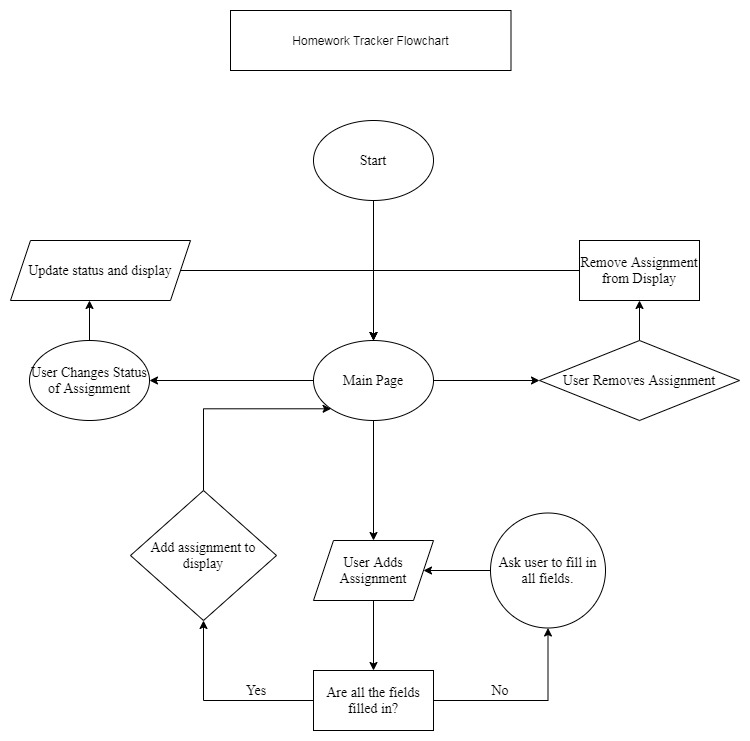

The diagram above was exported from draw.io. Its source (the exported page's mxGraphModel, read from the mxfile embedded in the PNG):
<mxGraphModel dx="1635" dy="936" grid="1" gridSize="10" guides="1" tooltips="1" connect="1" arrows="1" fold="1" page="1" pageScale="1" pageWidth="827" pageHeight="1169" math="0" shadow="0">
  <root>
    <mxCell id="WIyWlLk6GJQsqaUBKTNV-0" />
    <mxCell id="WIyWlLk6GJQsqaUBKTNV-1" parent="WIyWlLk6GJQsqaUBKTNV-0" />
    <mxCell id="9MDNs4CVH9FTClNN8tW1-56" value="Homework Tracker Flowchart" style="rounded=0;whiteSpace=wrap;html=1;" parent="WIyWlLk6GJQsqaUBKTNV-1" vertex="1">
      <mxGeometry x="280" y="50" width="280.5" height="60" as="geometry" />
    </mxCell>
    <mxCell id="JoBZt1BViPtxhJTbniqK-6" style="edgeStyle=orthogonalEdgeStyle;rounded=0;orthogonalLoop=1;jettySize=auto;html=1;fontFamily=Times New Roman;fontSize=14;" edge="1" parent="WIyWlLk6GJQsqaUBKTNV-1" source="JoBZt1BViPtxhJTbniqK-3" target="JoBZt1BViPtxhJTbniqK-4">
      <mxGeometry relative="1" as="geometry" />
    </mxCell>
    <mxCell id="JoBZt1BViPtxhJTbniqK-3" value="User Adds Assignment" style="shape=parallelogram;perimeter=parallelogramPerimeter;whiteSpace=wrap;html=1;fixedSize=1;fontFamily=Times New Roman;fontSize=14;" vertex="1" parent="WIyWlLk6GJQsqaUBKTNV-1">
      <mxGeometry x="363" y="580" width="120" height="60" as="geometry" />
    </mxCell>
    <mxCell id="JoBZt1BViPtxhJTbniqK-7" style="edgeStyle=orthogonalEdgeStyle;rounded=0;orthogonalLoop=1;jettySize=auto;html=1;fontFamily=Times New Roman;fontSize=14;" edge="1" parent="WIyWlLk6GJQsqaUBKTNV-1" source="JoBZt1BViPtxhJTbniqK-4" target="JoBZt1BViPtxhJTbniqK-8">
      <mxGeometry relative="1" as="geometry">
        <mxPoint x="359" y="630" as="targetPoint" />
      </mxGeometry>
    </mxCell>
    <mxCell id="JoBZt1BViPtxhJTbniqK-13" style="edgeStyle=orthogonalEdgeStyle;rounded=0;orthogonalLoop=1;jettySize=auto;html=1;fontFamily=Times New Roman;fontSize=14;" edge="1" parent="WIyWlLk6GJQsqaUBKTNV-1" source="JoBZt1BViPtxhJTbniqK-4" target="JoBZt1BViPtxhJTbniqK-12">
      <mxGeometry relative="1" as="geometry" />
    </mxCell>
    <mxCell id="JoBZt1BViPtxhJTbniqK-4" value="Are all the fields filled in?" style="rounded=0;whiteSpace=wrap;html=1;fontFamily=Times New Roman;fontSize=14;" vertex="1" parent="WIyWlLk6GJQsqaUBKTNV-1">
      <mxGeometry x="363" y="710" width="120" height="60" as="geometry" />
    </mxCell>
    <mxCell id="JoBZt1BViPtxhJTbniqK-48" style="edgeStyle=orthogonalEdgeStyle;rounded=0;orthogonalLoop=1;jettySize=auto;html=1;entryX=0;entryY=1;entryDx=0;entryDy=0;fontFamily=Times New Roman;fontSize=14;" edge="1" parent="WIyWlLk6GJQsqaUBKTNV-1" source="JoBZt1BViPtxhJTbniqK-8" target="JoBZt1BViPtxhJTbniqK-39">
      <mxGeometry relative="1" as="geometry">
        <Array as="points">
          <mxPoint x="253" y="448" />
        </Array>
      </mxGeometry>
    </mxCell>
    <mxCell id="JoBZt1BViPtxhJTbniqK-8" value="Add assignment to display" style="rhombus;whiteSpace=wrap;html=1;fontFamily=Times New Roman;fontSize=14;" vertex="1" parent="WIyWlLk6GJQsqaUBKTNV-1">
      <mxGeometry x="180" y="530" width="146" height="130" as="geometry" />
    </mxCell>
    <mxCell id="JoBZt1BViPtxhJTbniqK-10" value="Yes" style="text;html=1;strokeColor=none;fillColor=none;align=center;verticalAlign=middle;whiteSpace=wrap;rounded=0;fontFamily=Times New Roman;fontSize=14;" vertex="1" parent="WIyWlLk6GJQsqaUBKTNV-1">
      <mxGeometry x="286" y="720" width="40" height="20" as="geometry" />
    </mxCell>
    <mxCell id="JoBZt1BViPtxhJTbniqK-14" style="edgeStyle=orthogonalEdgeStyle;rounded=0;orthogonalLoop=1;jettySize=auto;html=1;fontFamily=Times New Roman;fontSize=14;" edge="1" parent="WIyWlLk6GJQsqaUBKTNV-1" source="JoBZt1BViPtxhJTbniqK-12" target="JoBZt1BViPtxhJTbniqK-3">
      <mxGeometry relative="1" as="geometry" />
    </mxCell>
    <mxCell id="JoBZt1BViPtxhJTbniqK-12" value="Ask user to fill in all fields." style="ellipse;whiteSpace=wrap;html=1;aspect=fixed;fontFamily=Times New Roman;fontSize=14;" vertex="1" parent="WIyWlLk6GJQsqaUBKTNV-1">
      <mxGeometry x="540" y="552.5" width="115" height="115" as="geometry" />
    </mxCell>
    <mxCell id="JoBZt1BViPtxhJTbniqK-15" value="No" style="text;html=1;strokeColor=none;fillColor=none;align=center;verticalAlign=middle;whiteSpace=wrap;rounded=0;fontFamily=Times New Roman;fontSize=14;" vertex="1" parent="WIyWlLk6GJQsqaUBKTNV-1">
      <mxGeometry x="530" y="720" width="40" height="20" as="geometry" />
    </mxCell>
    <mxCell id="JoBZt1BViPtxhJTbniqK-19" style="edgeStyle=orthogonalEdgeStyle;rounded=0;orthogonalLoop=1;jettySize=auto;html=1;fontFamily=Times New Roman;fontSize=14;" edge="1" parent="WIyWlLk6GJQsqaUBKTNV-1" source="JoBZt1BViPtxhJTbniqK-16" target="JoBZt1BViPtxhJTbniqK-18">
      <mxGeometry relative="1" as="geometry" />
    </mxCell>
    <mxCell id="JoBZt1BViPtxhJTbniqK-16" value="User Removes Assignment" style="rhombus;whiteSpace=wrap;html=1;fontFamily=Times New Roman;fontSize=14;" vertex="1" parent="WIyWlLk6GJQsqaUBKTNV-1">
      <mxGeometry x="589" y="380" width="200" height="80" as="geometry" />
    </mxCell>
    <mxCell id="JoBZt1BViPtxhJTbniqK-45" style="edgeStyle=orthogonalEdgeStyle;rounded=0;orthogonalLoop=1;jettySize=auto;html=1;fontFamily=Times New Roman;fontSize=14;" edge="1" parent="WIyWlLk6GJQsqaUBKTNV-1" source="JoBZt1BViPtxhJTbniqK-18" target="JoBZt1BViPtxhJTbniqK-39">
      <mxGeometry relative="1" as="geometry" />
    </mxCell>
    <mxCell id="JoBZt1BViPtxhJTbniqK-18" value="Remove Assignment from Display" style="rounded=0;whiteSpace=wrap;html=1;fontFamily=Times New Roman;fontSize=14;" vertex="1" parent="WIyWlLk6GJQsqaUBKTNV-1">
      <mxGeometry x="629" y="280" width="120" height="60" as="geometry" />
    </mxCell>
    <mxCell id="JoBZt1BViPtxhJTbniqK-26" style="edgeStyle=orthogonalEdgeStyle;rounded=0;orthogonalLoop=1;jettySize=auto;html=1;fontFamily=Times New Roman;fontSize=14;" edge="1" parent="WIyWlLk6GJQsqaUBKTNV-1" source="JoBZt1BViPtxhJTbniqK-23">
      <mxGeometry relative="1" as="geometry">
        <mxPoint x="139" y="340" as="targetPoint" />
      </mxGeometry>
    </mxCell>
    <mxCell id="JoBZt1BViPtxhJTbniqK-23" value="User Changes Status of Assignment" style="ellipse;whiteSpace=wrap;html=1;fontFamily=Times New Roman;fontSize=14;" vertex="1" parent="WIyWlLk6GJQsqaUBKTNV-1">
      <mxGeometry x="79" y="380" width="120" height="80" as="geometry" />
    </mxCell>
    <mxCell id="JoBZt1BViPtxhJTbniqK-44" style="edgeStyle=orthogonalEdgeStyle;rounded=0;orthogonalLoop=1;jettySize=auto;html=1;fontFamily=Times New Roman;fontSize=14;" edge="1" parent="WIyWlLk6GJQsqaUBKTNV-1" source="JoBZt1BViPtxhJTbniqK-24" target="JoBZt1BViPtxhJTbniqK-39">
      <mxGeometry relative="1" as="geometry" />
    </mxCell>
    <mxCell id="JoBZt1BViPtxhJTbniqK-24" value="Update status and display" style="shape=parallelogram;perimeter=parallelogramPerimeter;whiteSpace=wrap;html=1;fixedSize=1;fontFamily=Times New Roman;fontSize=14;" vertex="1" parent="WIyWlLk6GJQsqaUBKTNV-1">
      <mxGeometry x="60" y="280" width="180" height="60" as="geometry" />
    </mxCell>
    <mxCell id="JoBZt1BViPtxhJTbniqK-46" style="edgeStyle=orthogonalEdgeStyle;rounded=0;orthogonalLoop=1;jettySize=auto;html=1;fontFamily=Times New Roman;fontSize=14;" edge="1" parent="WIyWlLk6GJQsqaUBKTNV-1" source="JoBZt1BViPtxhJTbniqK-32" target="JoBZt1BViPtxhJTbniqK-39">
      <mxGeometry relative="1" as="geometry" />
    </mxCell>
    <mxCell id="JoBZt1BViPtxhJTbniqK-32" value="Start" style="ellipse;whiteSpace=wrap;html=1;fontFamily=Times New Roman;fontSize=14;" vertex="1" parent="WIyWlLk6GJQsqaUBKTNV-1">
      <mxGeometry x="363" y="160" width="120" height="80" as="geometry" />
    </mxCell>
    <mxCell id="JoBZt1BViPtxhJTbniqK-40" style="edgeStyle=orthogonalEdgeStyle;rounded=0;orthogonalLoop=1;jettySize=auto;html=1;fontFamily=Times New Roman;fontSize=14;" edge="1" parent="WIyWlLk6GJQsqaUBKTNV-1" source="JoBZt1BViPtxhJTbniqK-39" target="JoBZt1BViPtxhJTbniqK-23">
      <mxGeometry relative="1" as="geometry" />
    </mxCell>
    <mxCell id="JoBZt1BViPtxhJTbniqK-43" style="edgeStyle=orthogonalEdgeStyle;rounded=0;orthogonalLoop=1;jettySize=auto;html=1;fontFamily=Times New Roman;fontSize=14;" edge="1" parent="WIyWlLk6GJQsqaUBKTNV-1" source="JoBZt1BViPtxhJTbniqK-39" target="JoBZt1BViPtxhJTbniqK-16">
      <mxGeometry relative="1" as="geometry" />
    </mxCell>
    <mxCell id="JoBZt1BViPtxhJTbniqK-47" style="edgeStyle=orthogonalEdgeStyle;rounded=0;orthogonalLoop=1;jettySize=auto;html=1;fontFamily=Times New Roman;fontSize=14;" edge="1" parent="WIyWlLk6GJQsqaUBKTNV-1" source="JoBZt1BViPtxhJTbniqK-39" target="JoBZt1BViPtxhJTbniqK-3">
      <mxGeometry relative="1" as="geometry" />
    </mxCell>
    <mxCell id="JoBZt1BViPtxhJTbniqK-39" value="Main Page" style="ellipse;whiteSpace=wrap;html=1;fontFamily=Times New Roman;fontSize=14;" vertex="1" parent="WIyWlLk6GJQsqaUBKTNV-1">
      <mxGeometry x="363" y="380" width="120" height="80" as="geometry" />
    </mxCell>
  </root>
</mxGraphModel>